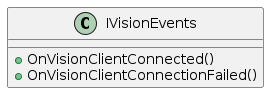

The diagram above was rendered by PlantUML. Its source (embedded in the PNG):
@startuml

class IVisionEvents
{
    +OnVisionClientConnected()
    +OnVisionClientConnectionFailed()
}

@enduml